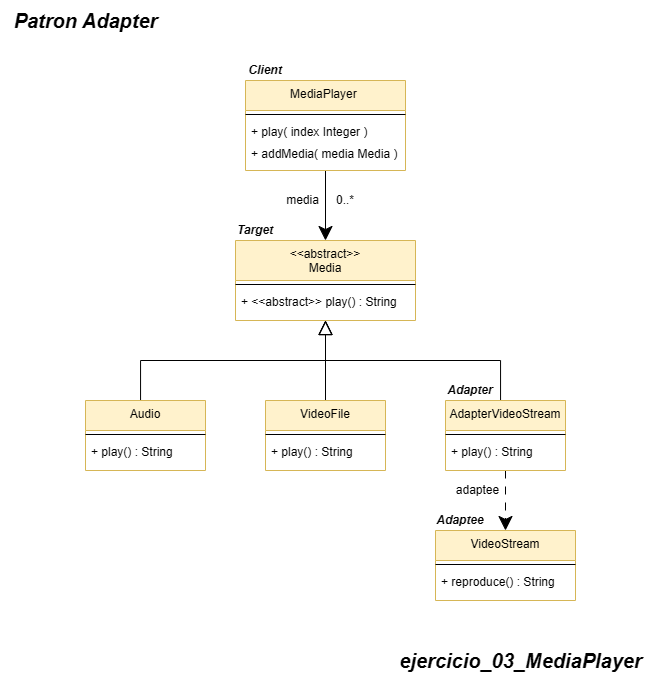

The diagram above was exported from draw.io. Its source (the exported page's mxGraphModel, read from the mxfile embedded in the PNG):
<mxGraphModel dx="925" dy="500" grid="1" gridSize="10" guides="1" tooltips="1" connect="1" arrows="1" fold="1" page="1" pageScale="1" pageWidth="850" pageHeight="1100" math="0" shadow="0">
  <root>
    <mxCell id="0" />
    <mxCell id="1" parent="0" />
    <mxCell id="nUhyc5mc1DufUNtcbDXV-953" style="edgeStyle=orthogonalEdgeStyle;rounded=0;orthogonalLoop=1;jettySize=auto;html=1;entryX=0.5;entryY=0;entryDx=0;entryDy=0;startSize=12;targetPerimeterSpacing=1;endSize=12;" edge="1" parent="1" source="nUhyc5mc1DufUNtcbDXV-954" target="nUhyc5mc1DufUNtcbDXV-958">
      <mxGeometry relative="1" as="geometry" />
    </mxCell>
    <mxCell id="nUhyc5mc1DufUNtcbDXV-954" value="MediaPlayer &#10;" style="swimlane;fontStyle=0;align=center;verticalAlign=top;childLayout=stackLayout;horizontal=1;startSize=30;horizontalStack=0;resizeParent=1;resizeLast=0;collapsible=1;marginBottom=0;rounded=0;shadow=0;strokeWidth=1;fillColor=#fff2cc;strokeColor=#d6b656;" vertex="1" parent="1">
      <mxGeometry x="765" y="1090" width="160" height="90" as="geometry">
        <mxRectangle x="110" y="-20" width="160" height="26" as="alternateBounds" />
      </mxGeometry>
    </mxCell>
    <mxCell id="nUhyc5mc1DufUNtcbDXV-955" value="" style="line;html=1;strokeWidth=1;align=left;verticalAlign=middle;spacingTop=-1;spacingLeft=3;spacingRight=3;rotatable=0;labelPosition=right;points=[];portConstraint=eastwest;" vertex="1" parent="nUhyc5mc1DufUNtcbDXV-954">
      <mxGeometry y="30" width="160" height="8" as="geometry" />
    </mxCell>
    <mxCell id="nUhyc5mc1DufUNtcbDXV-956" value="+ play( index Integer )" style="text;align=left;verticalAlign=top;spacingLeft=4;spacingRight=4;overflow=hidden;rotatable=0;points=[[0,0.5],[1,0.5]];portConstraint=eastwest;rounded=0;shadow=0;html=0;" vertex="1" parent="nUhyc5mc1DufUNtcbDXV-954">
      <mxGeometry y="38" width="160" height="22" as="geometry" />
    </mxCell>
    <mxCell id="nUhyc5mc1DufUNtcbDXV-957" value="+ addMedia( media Media )" style="text;align=left;verticalAlign=top;spacingLeft=4;spacingRight=4;overflow=hidden;rotatable=0;points=[[0,0.5],[1,0.5]];portConstraint=eastwest;rounded=0;shadow=0;html=0;" vertex="1" parent="nUhyc5mc1DufUNtcbDXV-954">
      <mxGeometry y="60" width="160" height="22" as="geometry" />
    </mxCell>
    <mxCell id="nUhyc5mc1DufUNtcbDXV-958" value="&lt;&lt;abstract&gt;&gt;&#10;Media" style="swimlane;fontStyle=0;align=center;verticalAlign=top;childLayout=stackLayout;horizontal=1;startSize=40;horizontalStack=0;resizeParent=1;resizeLast=0;collapsible=1;marginBottom=0;rounded=0;shadow=0;strokeWidth=1;fillColor=#fff2cc;strokeColor=#d6b656;" vertex="1" parent="1">
      <mxGeometry x="755" y="1250" width="180" height="80" as="geometry">
        <mxRectangle x="110" y="-20" width="160" height="26" as="alternateBounds" />
      </mxGeometry>
    </mxCell>
    <mxCell id="nUhyc5mc1DufUNtcbDXV-959" value="" style="line;html=1;strokeWidth=1;align=left;verticalAlign=middle;spacingTop=-1;spacingLeft=3;spacingRight=3;rotatable=0;labelPosition=right;points=[];portConstraint=eastwest;" vertex="1" parent="nUhyc5mc1DufUNtcbDXV-958">
      <mxGeometry y="40" width="180" height="8" as="geometry" />
    </mxCell>
    <mxCell id="nUhyc5mc1DufUNtcbDXV-960" value="+ &lt;&lt;abstract&gt;&gt; play() : String" style="text;align=left;verticalAlign=top;spacingLeft=4;spacingRight=4;overflow=hidden;rotatable=0;points=[[0,0.5],[1,0.5]];portConstraint=eastwest;rounded=0;shadow=0;html=0;" vertex="1" parent="nUhyc5mc1DufUNtcbDXV-958">
      <mxGeometry y="48" width="180" height="22" as="geometry" />
    </mxCell>
    <mxCell id="nUhyc5mc1DufUNtcbDXV-961" style="edgeStyle=orthogonalEdgeStyle;rounded=0;orthogonalLoop=1;jettySize=auto;html=1;startSize=12;endSize=12;endArrow=block;endFill=0;" edge="1" parent="1" source="nUhyc5mc1DufUNtcbDXV-962" target="nUhyc5mc1DufUNtcbDXV-958">
      <mxGeometry relative="1" as="geometry" />
    </mxCell>
    <mxCell id="nUhyc5mc1DufUNtcbDXV-962" value="VideoFile" style="swimlane;fontStyle=0;align=center;verticalAlign=top;childLayout=stackLayout;horizontal=1;startSize=30;horizontalStack=0;resizeParent=1;resizeLast=0;collapsible=1;marginBottom=0;rounded=0;shadow=0;strokeWidth=1;fillColor=#fff2cc;strokeColor=#d6b656;" vertex="1" parent="1">
      <mxGeometry x="785" y="1410" width="120" height="70" as="geometry">
        <mxRectangle x="110" y="-20" width="160" height="26" as="alternateBounds" />
      </mxGeometry>
    </mxCell>
    <mxCell id="nUhyc5mc1DufUNtcbDXV-963" value="" style="line;html=1;strokeWidth=1;align=left;verticalAlign=middle;spacingTop=-1;spacingLeft=3;spacingRight=3;rotatable=0;labelPosition=right;points=[];portConstraint=eastwest;" vertex="1" parent="nUhyc5mc1DufUNtcbDXV-962">
      <mxGeometry y="30" width="120" height="8" as="geometry" />
    </mxCell>
    <mxCell id="nUhyc5mc1DufUNtcbDXV-964" value="+ play() : String" style="text;align=left;verticalAlign=top;spacingLeft=4;spacingRight=4;overflow=hidden;rotatable=0;points=[[0,0.5],[1,0.5]];portConstraint=eastwest;rounded=0;shadow=0;html=0;" vertex="1" parent="nUhyc5mc1DufUNtcbDXV-962">
      <mxGeometry y="38" width="120" height="22" as="geometry" />
    </mxCell>
    <mxCell id="nUhyc5mc1DufUNtcbDXV-965" style="edgeStyle=orthogonalEdgeStyle;rounded=0;orthogonalLoop=1;jettySize=auto;html=1;startSize=12;endSize=12;endArrow=block;endFill=0;" edge="1" parent="1" source="nUhyc5mc1DufUNtcbDXV-966" target="nUhyc5mc1DufUNtcbDXV-958">
      <mxGeometry relative="1" as="geometry">
        <Array as="points">
          <mxPoint x="660" y="1370" />
          <mxPoint x="845" y="1370" />
        </Array>
      </mxGeometry>
    </mxCell>
    <mxCell id="nUhyc5mc1DufUNtcbDXV-966" value="Audio" style="swimlane;fontStyle=0;align=center;verticalAlign=top;childLayout=stackLayout;horizontal=1;startSize=30;horizontalStack=0;resizeParent=1;resizeLast=0;collapsible=1;marginBottom=0;rounded=0;shadow=0;strokeWidth=1;fillColor=#fff2cc;strokeColor=#d6b656;" vertex="1" parent="1">
      <mxGeometry x="605" y="1410" width="120" height="70" as="geometry">
        <mxRectangle x="110" y="-20" width="160" height="26" as="alternateBounds" />
      </mxGeometry>
    </mxCell>
    <mxCell id="nUhyc5mc1DufUNtcbDXV-967" value="" style="line;html=1;strokeWidth=1;align=left;verticalAlign=middle;spacingTop=-1;spacingLeft=3;spacingRight=3;rotatable=0;labelPosition=right;points=[];portConstraint=eastwest;" vertex="1" parent="nUhyc5mc1DufUNtcbDXV-966">
      <mxGeometry y="30" width="120" height="8" as="geometry" />
    </mxCell>
    <mxCell id="nUhyc5mc1DufUNtcbDXV-968" value="+ play() : String" style="text;align=left;verticalAlign=top;spacingLeft=4;spacingRight=4;overflow=hidden;rotatable=0;points=[[0,0.5],[1,0.5]];portConstraint=eastwest;rounded=0;shadow=0;html=0;" vertex="1" parent="nUhyc5mc1DufUNtcbDXV-966">
      <mxGeometry y="38" width="120" height="22" as="geometry" />
    </mxCell>
    <mxCell id="nUhyc5mc1DufUNtcbDXV-969" style="edgeStyle=orthogonalEdgeStyle;rounded=0;orthogonalLoop=1;jettySize=auto;html=1;startSize=12;endSize=12;endArrow=block;endFill=0;" edge="1" parent="1" source="nUhyc5mc1DufUNtcbDXV-971" target="nUhyc5mc1DufUNtcbDXV-958">
      <mxGeometry relative="1" as="geometry">
        <Array as="points">
          <mxPoint x="1020" y="1370" />
          <mxPoint x="845" y="1370" />
        </Array>
      </mxGeometry>
    </mxCell>
    <mxCell id="nUhyc5mc1DufUNtcbDXV-970" style="edgeStyle=orthogonalEdgeStyle;rounded=0;orthogonalLoop=1;jettySize=auto;html=1;endSize=12;startSize=12;dashed=1;dashPattern=8 8;" edge="1" parent="1" source="nUhyc5mc1DufUNtcbDXV-971" target="nUhyc5mc1DufUNtcbDXV-974">
      <mxGeometry relative="1" as="geometry" />
    </mxCell>
    <mxCell id="nUhyc5mc1DufUNtcbDXV-971" value="AdapterVideoStream" style="swimlane;fontStyle=0;align=center;verticalAlign=top;childLayout=stackLayout;horizontal=1;startSize=30;horizontalStack=0;resizeParent=1;resizeLast=0;collapsible=1;marginBottom=0;rounded=0;shadow=0;strokeWidth=1;fillColor=#fff2cc;strokeColor=#d6b656;" vertex="1" parent="1">
      <mxGeometry x="965" y="1410" width="120" height="70" as="geometry">
        <mxRectangle x="110" y="-20" width="160" height="26" as="alternateBounds" />
      </mxGeometry>
    </mxCell>
    <mxCell id="nUhyc5mc1DufUNtcbDXV-972" value="" style="line;html=1;strokeWidth=1;align=left;verticalAlign=middle;spacingTop=-1;spacingLeft=3;spacingRight=3;rotatable=0;labelPosition=right;points=[];portConstraint=eastwest;" vertex="1" parent="nUhyc5mc1DufUNtcbDXV-971">
      <mxGeometry y="30" width="120" height="8" as="geometry" />
    </mxCell>
    <mxCell id="nUhyc5mc1DufUNtcbDXV-973" value="+ play() : String" style="text;align=left;verticalAlign=top;spacingLeft=4;spacingRight=4;overflow=hidden;rotatable=0;points=[[0,0.5],[1,0.5]];portConstraint=eastwest;rounded=0;shadow=0;html=0;" vertex="1" parent="nUhyc5mc1DufUNtcbDXV-971">
      <mxGeometry y="38" width="120" height="22" as="geometry" />
    </mxCell>
    <mxCell id="nUhyc5mc1DufUNtcbDXV-974" value="VideoStream" style="swimlane;fontStyle=0;align=center;verticalAlign=top;childLayout=stackLayout;horizontal=1;startSize=30;horizontalStack=0;resizeParent=1;resizeLast=0;collapsible=1;marginBottom=0;rounded=0;shadow=0;strokeWidth=1;fillColor=#fff2cc;strokeColor=#d6b656;" vertex="1" parent="1">
      <mxGeometry x="955" y="1540" width="140" height="70" as="geometry">
        <mxRectangle x="110" y="-20" width="160" height="26" as="alternateBounds" />
      </mxGeometry>
    </mxCell>
    <mxCell id="nUhyc5mc1DufUNtcbDXV-975" value="" style="line;html=1;strokeWidth=1;align=left;verticalAlign=middle;spacingTop=-1;spacingLeft=3;spacingRight=3;rotatable=0;labelPosition=right;points=[];portConstraint=eastwest;" vertex="1" parent="nUhyc5mc1DufUNtcbDXV-974">
      <mxGeometry y="30" width="140" height="8" as="geometry" />
    </mxCell>
    <mxCell id="nUhyc5mc1DufUNtcbDXV-976" value="+ reproduce() : String" style="text;align=left;verticalAlign=top;spacingLeft=4;spacingRight=4;overflow=hidden;rotatable=0;points=[[0,0.5],[1,0.5]];portConstraint=eastwest;rounded=0;shadow=0;html=0;" vertex="1" parent="nUhyc5mc1DufUNtcbDXV-974">
      <mxGeometry y="38" width="140" height="22" as="geometry" />
    </mxCell>
    <mxCell id="nUhyc5mc1DufUNtcbDXV-977" value="0..*" style="text;html=1;align=center;verticalAlign=middle;whiteSpace=wrap;rounded=0;" vertex="1" parent="1">
      <mxGeometry x="850" y="1200" width="30" height="20" as="geometry" />
    </mxCell>
    <mxCell id="nUhyc5mc1DufUNtcbDXV-978" value="media" style="text;html=1;align=center;verticalAlign=middle;whiteSpace=wrap;rounded=0;" vertex="1" parent="1">
      <mxGeometry x="805" y="1200" width="35" height="20" as="geometry" />
    </mxCell>
    <mxCell id="nUhyc5mc1DufUNtcbDXV-979" value="&lt;span style=&quot;font-size: 20px;&quot;&gt;&lt;b&gt;&lt;i&gt;ejercicio_03_MediaPlayer&lt;/i&gt;&lt;/b&gt;&lt;/span&gt;" style="text;html=1;align=center;verticalAlign=middle;resizable=0;points=[];autosize=1;strokeColor=none;fillColor=none;" vertex="1" parent="1">
      <mxGeometry x="905" y="1650" width="270" height="40" as="geometry" />
    </mxCell>
    <mxCell id="nUhyc5mc1DufUNtcbDXV-980" value="&lt;font size=&quot;1&quot; style=&quot;&quot;&gt;&lt;b style=&quot;&quot;&gt;&lt;i style=&quot;font-size: 12px;&quot;&gt;Client&lt;/i&gt;&lt;/b&gt;&lt;/font&gt;" style="text;html=1;align=center;verticalAlign=middle;whiteSpace=wrap;rounded=0;" vertex="1" parent="1">
      <mxGeometry x="765" y="1070" width="40" height="20" as="geometry" />
    </mxCell>
    <mxCell id="nUhyc5mc1DufUNtcbDXV-981" value="&lt;font size=&quot;1&quot; style=&quot;&quot;&gt;&lt;b style=&quot;&quot;&gt;&lt;i style=&quot;font-size: 12px;&quot;&gt;Target&lt;/i&gt;&lt;/b&gt;&lt;/font&gt;" style="text;html=1;align=center;verticalAlign=middle;whiteSpace=wrap;rounded=0;" vertex="1" parent="1">
      <mxGeometry x="755" y="1230" width="40" height="20" as="geometry" />
    </mxCell>
    <mxCell id="nUhyc5mc1DufUNtcbDXV-982" value="&lt;font size=&quot;1&quot; style=&quot;&quot;&gt;&lt;b style=&quot;&quot;&gt;&lt;i style=&quot;font-size: 12px;&quot;&gt;Adapter&lt;/i&gt;&lt;/b&gt;&lt;/font&gt;" style="text;html=1;align=center;verticalAlign=middle;whiteSpace=wrap;rounded=0;" vertex="1" parent="1">
      <mxGeometry x="965" y="1390" width="50" height="20" as="geometry" />
    </mxCell>
    <mxCell id="nUhyc5mc1DufUNtcbDXV-983" value="&lt;font size=&quot;1&quot; style=&quot;&quot;&gt;&lt;b style=&quot;&quot;&gt;&lt;i style=&quot;font-size: 12px;&quot;&gt;Adaptee&lt;/i&gt;&lt;/b&gt;&lt;/font&gt;" style="text;html=1;align=center;verticalAlign=middle;whiteSpace=wrap;rounded=0;" vertex="1" parent="1">
      <mxGeometry x="955" y="1520" width="50" height="20" as="geometry" />
    </mxCell>
    <mxCell id="nUhyc5mc1DufUNtcbDXV-984" value="&lt;b style=&quot;&quot;&gt;&lt;i&gt;&lt;font style=&quot;font-size: 20px;&quot;&gt;Patron Adapter&lt;/font&gt;&lt;/i&gt;&lt;/b&gt;" style="text;html=1;align=center;verticalAlign=middle;resizable=0;points=[];autosize=1;strokeColor=none;fillColor=none;" vertex="1" parent="1">
      <mxGeometry x="520" y="1010" width="170" height="40" as="geometry" />
    </mxCell>
    <mxCell id="nUhyc5mc1DufUNtcbDXV-985" value="adaptee" style="text;html=1;align=center;verticalAlign=middle;whiteSpace=wrap;rounded=0;" vertex="1" parent="1">
      <mxGeometry x="970" y="1490" width="55" height="20" as="geometry" />
    </mxCell>
  </root>
</mxGraphModel>